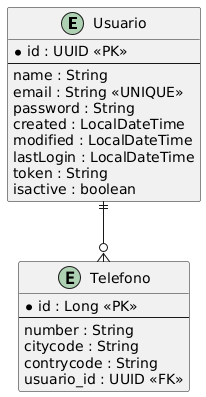

The diagram above was rendered by PlantUML. Its source (embedded in the PNG):
@startuml
entity "Usuario" as usuario {
  * id : UUID <<PK>>
  --
  name : String
  email : String <<UNIQUE>>
  password : String
  created : LocalDateTime
  modified : LocalDateTime
  lastLogin : LocalDateTime
  token : String
  isactive : boolean
}

entity "Telefono" as telefono {
  * id : Long <<PK>>
  --
  number : String
  citycode : String
  contrycode : String
  usuario_id : UUID <<FK>>
}

usuario ||--o{ telefono
@enduml